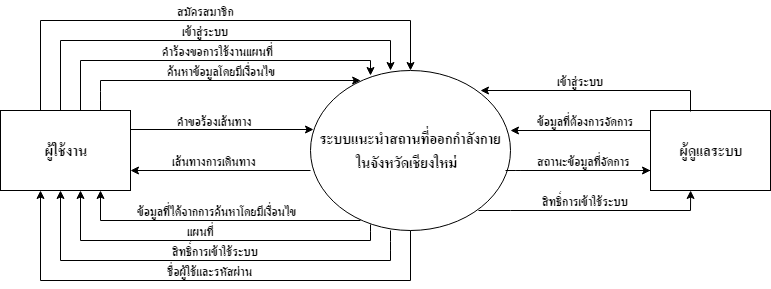

The diagram above was exported from draw.io. Its source (the exported page's mxGraphModel, read from the mxfile embedded in the PNG):
<mxGraphModel dx="872" dy="457" grid="1" gridSize="10" guides="1" tooltips="1" connect="1" arrows="1" fold="1" page="1" pageScale="1" pageWidth="850" pageHeight="1100" background="#ffffff" math="0" shadow="0">
  <root>
    <mxCell id="0" />
    <mxCell id="1" parent="0" />
    <mxCell id="2" value="&lt;span lang=&quot;TH&quot;&gt;&lt;font face=&quot;angsana new&quot; style=&quot;font-size: 20px&quot;&gt;&lt;b&gt;ระบบแนะนำสถานที่ออกกำลังกาย&lt;/b&gt;&lt;/font&gt;&lt;/span&gt;&lt;div&gt;&lt;span lang=&quot;TH&quot;&gt;&lt;font face=&quot;angsana new&quot; style=&quot;font-size: 20px&quot;&gt;&lt;b&gt;ในจังหวัดเชียงใหม่ &amp;nbsp;&lt;/b&gt;&lt;/font&gt;&lt;/span&gt;&lt;/div&gt;" style="ellipse;whiteSpace=wrap;html=1;fontFamily=Angsana New;fontSize=16;fontStyle=1" vertex="1" parent="1">
      <mxGeometry x="330" y="200" width="200" height="160" as="geometry" />
    </mxCell>
    <mxCell id="5" value="&lt;font style=&quot;font-size: 20px&quot; face=&quot;angsana new&quot;&gt;&lt;b&gt;ผู้ใช้งาน&lt;/b&gt;&lt;/font&gt;" style="whiteSpace=wrap;html=1;fontSize=20;fontFamily=Angsana New;fontStyle=1" vertex="1" parent="1">
      <mxGeometry x="20" y="240" width="130" height="80" as="geometry" />
    </mxCell>
    <mxCell id="6" value="&lt;font style=&quot;font-size: 20px&quot; face=&quot;angsana new&quot;&gt;&lt;b&gt;ผู้ดูเเลระบบ&lt;/b&gt;&lt;/font&gt;" style="whiteSpace=wrap;html=1;fontSize=20;fontFamily=Angsana New;fontStyle=1" vertex="1" parent="1">
      <mxGeometry x="670" y="240" width="120" height="80" as="geometry" />
    </mxCell>
    <mxCell id="22" value="" style="endArrow=none;html=1;fontSize=16;fontFamily=Angsana New;fontStyle=1" edge="1" parent="1">
      <mxGeometry x="80" y="221" width="50" height="50" as="geometry">
        <mxPoint x="80" y="240" as="sourcePoint" />
        <mxPoint x="80" y="170" as="targetPoint" />
      </mxGeometry>
    </mxCell>
    <mxCell id="23" value="" style="endArrow=none;html=1;fontSize=16;fontFamily=Angsana New;fontStyle=1" edge="1" parent="1">
      <mxGeometry x="100" y="221" width="50" height="50" as="geometry">
        <mxPoint x="100" y="240" as="sourcePoint" />
        <mxPoint x="100" y="190" as="targetPoint" />
      </mxGeometry>
    </mxCell>
    <mxCell id="24" value="" style="endArrow=none;html=1;fontSize=16;fontFamily=Angsana New;fontStyle=1" edge="1" parent="1">
      <mxGeometry x="120" y="221" width="50" height="50" as="geometry">
        <mxPoint x="120" y="240" as="sourcePoint" />
        <mxPoint x="120" y="210" as="targetPoint" />
        <Array as="points">
          <mxPoint x="120" y="231" />
        </Array>
      </mxGeometry>
    </mxCell>
    <mxCell id="32" value="" style="endArrow=classic;html=1;entryX=0.1;entryY=0.188;entryPerimeter=0;fontSize=16;fontFamily=Angsana New;fontStyle=1" edge="1" parent="1">
      <mxGeometry x="170" y="210" width="50" height="50" as="geometry">
        <mxPoint x="120" y="210" as="sourcePoint" />
        <mxPoint x="380.1428571428571" y="210" as="targetPoint" />
      </mxGeometry>
    </mxCell>
    <mxCell id="33" value="" style="endArrow=none;html=1;endFill=0;fontSize=16;fontFamily=Angsana New;fontStyle=1" edge="1" parent="1">
      <mxGeometry x="100" y="190" width="50" height="50" as="geometry">
        <mxPoint x="100" y="190" as="sourcePoint" />
        <mxPoint x="390" y="190" as="targetPoint" />
      </mxGeometry>
    </mxCell>
    <mxCell id="35" value="" style="endArrow=none;html=1;endFill=0;fontSize=16;fontFamily=Angsana New;fontStyle=1" edge="1" parent="1">
      <mxGeometry x="80" y="170" width="50" height="50" as="geometry">
        <mxPoint x="80" y="170" as="sourcePoint" />
        <mxPoint x="410" y="170" as="targetPoint" />
      </mxGeometry>
    </mxCell>
    <mxCell id="40" value="" style="endArrow=classic;html=1;entryX=0.4;entryY=0;entryPerimeter=0;fontSize=16;fontFamily=Angsana New;fontStyle=1" edge="1" parent="1" target="2">
      <mxGeometry x="410" y="170" width="50" height="50" as="geometry">
        <mxPoint x="410" y="170" as="sourcePoint" />
        <mxPoint x="410" y="190" as="targetPoint" />
      </mxGeometry>
    </mxCell>
    <mxCell id="41" value="" style="endArrow=classic;html=1;fontSize=16;fontFamily=Angsana New;fontStyle=1" edge="1" parent="1">
      <mxGeometry x="390" y="195" width="50" height="50" as="geometry">
        <mxPoint x="390" y="190" as="sourcePoint" />
        <mxPoint x="390" y="205" as="targetPoint" />
      </mxGeometry>
    </mxCell>
    <mxCell id="42" value="" style="endArrow=classic;html=1;fontSize=16;fontFamily=Angsana New;fontStyle=1" edge="1" parent="1">
      <mxGeometry width="50" height="50" relative="1" as="geometry">
        <mxPoint x="120" y="350" as="sourcePoint" />
        <mxPoint x="120" y="320" as="targetPoint" />
      </mxGeometry>
    </mxCell>
    <mxCell id="43" value="" style="endArrow=classic;html=1;fontSize=16;fontFamily=Angsana New;fontStyle=1" edge="1" parent="1">
      <mxGeometry x="100" y="320" width="50" height="50" as="geometry">
        <mxPoint x="100" y="370" as="sourcePoint" />
        <mxPoint x="100" y="320" as="targetPoint" />
      </mxGeometry>
    </mxCell>
    <mxCell id="44" value="" style="endArrow=classic;html=1;fontSize=16;fontFamily=Angsana New;fontStyle=1" edge="1" parent="1">
      <mxGeometry x="80" y="320" width="50" height="50" as="geometry">
        <mxPoint x="80" y="390" as="sourcePoint" />
        <mxPoint x="80" y="320" as="targetPoint" />
      </mxGeometry>
    </mxCell>
    <mxCell id="45" value="" style="endArrow=classic;html=1;fontSize=16;fontFamily=Angsana New;fontStyle=1" edge="1" parent="1">
      <mxGeometry x="60" y="320" width="50" height="50" as="geometry">
        <mxPoint x="60" y="410" as="sourcePoint" />
        <mxPoint x="60" y="320" as="targetPoint" />
      </mxGeometry>
    </mxCell>
    <mxCell id="48" value="" style="endArrow=none;html=1;endFill=0;entryX=0.25;entryY=0.938;entryPerimeter=0;fontSize=16;fontFamily=Angsana New;fontStyle=1" edge="1" parent="1" target="2">
      <mxGeometry x="120" y="350" width="50" height="50" as="geometry">
        <mxPoint x="120" y="350" as="sourcePoint" />
        <mxPoint x="330" y="350" as="targetPoint" />
      </mxGeometry>
    </mxCell>
    <mxCell id="49" value="" style="endArrow=none;html=1;endFill=0;fontSize=16;fontFamily=Angsana New;fontStyle=1" edge="1" parent="1">
      <mxGeometry x="100" y="370" width="50" height="50" as="geometry">
        <mxPoint x="100" y="370" as="sourcePoint" />
        <mxPoint x="390" y="370" as="targetPoint" />
      </mxGeometry>
    </mxCell>
    <mxCell id="50" value="" style="endArrow=none;html=1;endFill=0;fontSize=16;fontFamily=Angsana New;fontStyle=1" edge="1" parent="1">
      <mxGeometry x="80" y="390" width="50" height="50" as="geometry">
        <mxPoint x="80" y="390" as="sourcePoint" />
        <mxPoint x="410" y="390" as="targetPoint" />
      </mxGeometry>
    </mxCell>
    <mxCell id="51" value="" style="endArrow=none;html=1;endFill=0;fontSize=16;fontFamily=Angsana New;fontStyle=1" edge="1" parent="1">
      <mxGeometry x="60" y="410" width="50" height="50" as="geometry">
        <mxPoint x="60" y="410" as="sourcePoint" />
        <mxPoint x="430" y="410" as="targetPoint" />
      </mxGeometry>
    </mxCell>
    <mxCell id="54" value="" style="endArrow=none;html=1;fontSize=16;fontFamily=Angsana New;fontStyle=1" edge="1" parent="1">
      <mxGeometry x="410" y="371" width="50" height="50" as="geometry">
        <mxPoint x="410" y="390" as="sourcePoint" />
        <mxPoint x="410" y="360" as="targetPoint" />
        <Array as="points">
          <mxPoint x="410" y="381" />
        </Array>
      </mxGeometry>
    </mxCell>
    <mxCell id="61" value="" style="endArrow=none;html=1;entryX=0.302;entryY=0.96;entryPerimeter=0;fontSize=16;fontFamily=Angsana New;fontStyle=1" edge="1" parent="1" target="2">
      <mxGeometry x="390" y="351" width="50" height="50" as="geometry">
        <mxPoint x="390" y="370" as="sourcePoint" />
        <mxPoint x="390" y="360" as="targetPoint" />
        <Array as="points">
          <mxPoint x="390" y="361" />
        </Array>
      </mxGeometry>
    </mxCell>
    <mxCell id="62" value="" style="endArrow=classic;html=1;fontSize=16;fontFamily=Angsana New;fontStyle=1" edge="1" parent="1">
      <mxGeometry x="506" y="230" width="50" height="50" as="geometry">
        <mxPoint x="670" y="260" as="sourcePoint" />
        <mxPoint x="530" y="260" as="targetPoint" />
      </mxGeometry>
    </mxCell>
    <mxCell id="63" value="" style="endArrow=classic;html=1;fontSize=16;fontFamily=Angsana New;fontStyle=1" edge="1" parent="1">
      <mxGeometry x="530" y="270" width="50" height="50" as="geometry">
        <mxPoint x="670" y="300" as="sourcePoint" />
        <mxPoint x="670" y="300" as="targetPoint" />
        <Array as="points">
          <mxPoint x="530" y="300" />
        </Array>
      </mxGeometry>
    </mxCell>
    <mxCell id="65" value="" style="endArrow=classic;html=1;fontSize=16;fontFamily=Angsana New;fontStyle=1" edge="1" parent="1">
      <mxGeometry x="476" y="190" width="50" height="50" as="geometry">
        <mxPoint x="710" y="220" as="sourcePoint" />
        <mxPoint x="500" y="220" as="targetPoint" />
      </mxGeometry>
    </mxCell>
    <mxCell id="67" value="" style="endArrow=none;html=1;endFill=0;fontSize=16;fontFamily=Angsana New;fontStyle=1" edge="1" parent="1">
      <mxGeometry x="500" y="340" width="50" height="50" as="geometry">
        <mxPoint x="530" y="340" as="sourcePoint" />
        <mxPoint x="710" y="340" as="targetPoint" />
      </mxGeometry>
    </mxCell>
    <mxCell id="68" value="" style="endArrow=none;html=1;fontSize=16;fontFamily=Angsana New;fontStyle=1" edge="1" parent="1">
      <mxGeometry x="710" y="231" width="50" height="50" as="geometry">
        <mxPoint x="710" y="241" as="sourcePoint" />
        <mxPoint x="710" y="220" as="targetPoint" />
        <Array as="points">
          <mxPoint x="710" y="241" />
        </Array>
      </mxGeometry>
    </mxCell>
    <mxCell id="73" value="" style="endArrow=classic;html=1;fontSize=16;fontFamily=Angsana New;fontStyle=1" edge="1" parent="1">
      <mxGeometry x="710.1428571428571" y="320" width="50" height="50" as="geometry">
        <mxPoint x="710" y="340" as="sourcePoint" />
        <mxPoint x="710.1428571428571" y="320" as="targetPoint" />
      </mxGeometry>
    </mxCell>
    <mxCell id="74" value="&lt;font style=&quot;font-size: 16px&quot; face=&quot;angsana new&quot;&gt;เข้าสู่ระบบ&lt;/font&gt;" style="text;html=1;resizable=0;points=[];autosize=1;align=left;verticalAlign=top;spacingTop=-4;fontSize=16;fontFamily=Angsana New;fontStyle=1" vertex="1" parent="1">
      <mxGeometry x="575" y="200" width="60" height="20" as="geometry" />
    </mxCell>
    <mxCell id="77" value="&lt;font style=&quot;font-size: 16px&quot; face=&quot;angsana new&quot;&gt;สิทธิ์การเข้าใช้ระบบ&lt;/font&gt;" style="text;html=1;resizable=0;points=[];autosize=1;align=left;verticalAlign=top;spacingTop=-4;fontSize=16;fontFamily=Angsana New;fontStyle=1" vertex="1" parent="1">
      <mxGeometry x="560" y="320" width="100" height="20" as="geometry" />
    </mxCell>
    <mxCell id="78" value="&lt;font style=&quot;font-size: 16px&quot; face=&quot;angsana new&quot;&gt;ข้อมูลที่ต้องการจัดการ&lt;/font&gt;" style="text;html=1;resizable=0;points=[];autosize=1;align=left;verticalAlign=top;spacingTop=-4;fontSize=16;fontFamily=Angsana New;fontStyle=1" vertex="1" parent="1">
      <mxGeometry x="555" y="240" width="110" height="20" as="geometry" />
    </mxCell>
    <mxCell id="79" value="&lt;font style=&quot;font-size: 16px&quot; face=&quot;angsana new&quot;&gt;สถานะข้อมูลที่จัดการ&lt;/font&gt;" style="text;html=1;resizable=0;points=[];autosize=1;align=left;verticalAlign=top;spacingTop=-4;fontSize=16;fontFamily=Angsana New;fontStyle=1" vertex="1" parent="1">
      <mxGeometry x="555" y="280" width="110" height="20" as="geometry" />
    </mxCell>
    <mxCell id="82" value="&lt;font style=&quot;font-size: 16px&quot; face=&quot;angsana new&quot;&gt;เข้าสู่ระบบ&lt;/font&gt;" style="text;html=1;resizable=0;points=[];autosize=1;align=left;verticalAlign=top;spacingTop=-4;fontSize=16;fontFamily=Angsana New;fontStyle=1" vertex="1" parent="1">
      <mxGeometry x="200" y="150" width="60" height="20" as="geometry" />
    </mxCell>
    <mxCell id="85" value="&lt;font style=&quot;font-size: 16px&quot; face=&quot;angsana new&quot;&gt;คำร้องขอการใช้งานเเผนที่&lt;/font&gt;" style="text;html=1;resizable=0;points=[];autosize=1;align=left;verticalAlign=top;spacingTop=-4;fontSize=16;fontFamily=Angsana New;fontStyle=1" vertex="1" parent="1">
      <mxGeometry x="180" y="170" width="130" height="20" as="geometry" />
    </mxCell>
    <mxCell id="86" value="&lt;font style=&quot;font-size: 16px&quot; face=&quot;angsana new&quot;&gt;สิทธิ์การเข้าใช้ระบบ&lt;/font&gt;" style="text;html=1;resizable=0;points=[];autosize=1;align=left;verticalAlign=top;spacingTop=-4;fontSize=16;fontFamily=Angsana New;fontStyle=1" vertex="1" parent="1">
      <mxGeometry x="190" y="370" width="100" height="20" as="geometry" />
    </mxCell>
    <mxCell id="88" value="&lt;font style=&quot;font-size: 16px&quot; face=&quot;angsana new&quot;&gt;เเผนที่&lt;/font&gt;" style="text;html=1;resizable=0;points=[];autosize=1;align=left;verticalAlign=top;spacingTop=-4;fontSize=16;fontFamily=Angsana New;fontStyle=1" vertex="1" parent="1">
      <mxGeometry x="205" y="350" width="40" height="20" as="geometry" />
    </mxCell>
    <mxCell id="89" value="&lt;font style=&quot;font-size: 16px&quot;&gt;คำขอร้องเส้นทาง&lt;/font&gt;" style="text;html=1;resizable=0;points=[];autosize=1;align=left;verticalAlign=top;spacingTop=-4;fontSize=16;fontFamily=angsana new;fontStyle=1" vertex="1" parent="1">
      <mxGeometry x="195" y="240" width="90" height="20" as="geometry" />
    </mxCell>
    <mxCell id="90" value="&lt;font style=&quot;font-size: 16px&quot; face=&quot;angsana new&quot;&gt;เส้นทางการเดินทาง&lt;/font&gt;" style="text;html=1;resizable=0;points=[];autosize=1;align=left;verticalAlign=top;spacingTop=-4;fontSize=16;fontFamily=Angsana New;fontStyle=1" vertex="1" parent="1">
      <mxGeometry x="190" y="280" width="100" height="20" as="geometry" />
    </mxCell>
    <mxCell id="93" value="&lt;font style=&quot;font-size: 16px&quot; face=&quot;angsana new&quot;&gt;ค้นหาข้อมูลโดยมีเงื่อนไข&lt;/font&gt;" style="text;html=1;resizable=0;points=[];autosize=1;align=left;verticalAlign=top;spacingTop=-4;fontSize=16;fontFamily=Angsana New;fontStyle=1" vertex="1" parent="1">
      <mxGeometry x="185" y="190" width="120" height="20" as="geometry" />
    </mxCell>
    <mxCell id="94" value="&lt;font style=&quot;font-size: 16px&quot; face=&quot;angsana new&quot;&gt;ข้อมูลที่ได้จากการค้นหาโดยมีเงื่อนไข&lt;/font&gt;" style="text;html=1;resizable=0;points=[];autosize=1;align=left;verticalAlign=top;spacingTop=-4;fontSize=16;fontFamily=Angsana New;fontStyle=1" vertex="1" parent="1">
      <mxGeometry x="155" y="330" width="180" height="20" as="geometry" />
    </mxCell>
    <mxCell id="95" value="" style="endArrow=none;html=1;exitX=0.838;exitY=0.874;exitPerimeter=0;fontSize=16;fontFamily=Angsana New;fontStyle=1" edge="1" parent="1" source="2">
      <mxGeometry width="50" height="50" relative="1" as="geometry">
        <mxPoint x="500" y="395" as="sourcePoint" />
        <mxPoint x="530" y="340" as="targetPoint" />
      </mxGeometry>
    </mxCell>
    <mxCell id="97" value="" style="endArrow=none;html=1;fontSize=16;fontFamily=Angsana New;fontStyle=1" edge="1" parent="1">
      <mxGeometry width="50" height="50" relative="1" as="geometry">
        <mxPoint x="525" y="300" as="sourcePoint" />
        <mxPoint x="535" y="300" as="targetPoint" />
      </mxGeometry>
    </mxCell>
    <mxCell id="101" value="" style="endArrow=none;html=1;fontSize=16;fontFamily=Angsana New;fontStyle=1" edge="1" parent="1">
      <mxGeometry x="60" y="221" width="50" height="50" as="geometry">
        <mxPoint x="60" y="240" as="sourcePoint" />
        <mxPoint x="60" y="150" as="targetPoint" />
      </mxGeometry>
    </mxCell>
    <mxCell id="102" value="" style="endArrow=none;html=1;endFill=0;fontSize=16;fontFamily=Angsana New;fontStyle=1" edge="1" parent="1">
      <mxGeometry x="60" y="150" width="50" height="50" as="geometry">
        <mxPoint x="60" y="150" as="sourcePoint" />
        <mxPoint x="430" y="150" as="targetPoint" />
      </mxGeometry>
    </mxCell>
    <mxCell id="103" value="" style="endArrow=classic;html=1;entryX=0.5;entryY=0;fontSize=16;fontFamily=Angsana New;fontStyle=1" edge="1" parent="1" target="2">
      <mxGeometry x="430" y="150" width="50" height="50" as="geometry">
        <mxPoint x="430" y="150" as="sourcePoint" />
        <mxPoint x="430.1428571428571" y="180.28571428571428" as="targetPoint" />
      </mxGeometry>
    </mxCell>
    <mxCell id="106" value="" style="endArrow=none;html=1;fontSize=16;fontFamily=Angsana New;fontStyle=1" edge="1" parent="1">
      <mxGeometry x="430" y="431" width="50" height="50" as="geometry">
        <mxPoint x="430" y="410" as="sourcePoint" />
        <mxPoint x="430" y="360" as="targetPoint" />
      </mxGeometry>
    </mxCell>
    <mxCell id="108" value="&lt;font style=&quot;font-size: 16px&quot; face=&quot;angsana new&quot;&gt;สมัครสมาชิก&lt;/font&gt;" style="text;html=1;resizable=0;points=[];autosize=1;align=left;verticalAlign=top;spacingTop=-4;fontSize=16;fontFamily=Angsana New;fontStyle=1" vertex="1" parent="1">
      <mxGeometry x="195" y="130" width="70" height="20" as="geometry" />
    </mxCell>
    <mxCell id="109" value="&lt;span lang=&quot;TH&quot;&gt;&lt;font face=&quot;angsana new&quot;&gt;ชื่อผู้ใช้และรหัสผ่าน&amp;nbsp;&lt;/font&gt;&lt;/span&gt;&lt;br&gt;" style="text;html=1;resizable=0;points=[];autosize=1;align=left;verticalAlign=top;spacingTop=-4;fontFamily=Angsana New;fontSize=16;fontStyle=1" vertex="1" parent="1">
      <mxGeometry x="185" y="390" width="100" height="20" as="geometry" />
    </mxCell>
    <mxCell id="e3db48ee9eb6f35-123" value="" style="endArrow=classic;html=1;entryX=0.016;entryY=0.37;entryPerimeter=0;fontSize=16;fontFamily=Angsana New;fontStyle=1" edge="1" parent="1" target="2">
      <mxGeometry x="150" y="240" width="50" height="50" as="geometry">
        <mxPoint x="150" y="259" as="sourcePoint" />
        <mxPoint x="359.8571428571429" y="240" as="targetPoint" />
      </mxGeometry>
    </mxCell>
    <mxCell id="43652ee9b316b3ef-115" value="" style="endArrow=classic;html=1;strokeWidth=1;fontFamily=Angsana New;fontSize=16;exitX=0;exitY=0.625;exitPerimeter=0;entryX=1;entryY=0.75;fontStyle=1" edge="1" parent="1" source="2" target="5">
      <mxGeometry width="50" height="50" relative="1" as="geometry">
        <mxPoint x="20" y="510" as="sourcePoint" />
        <mxPoint x="70" y="460" as="targetPoint" />
      </mxGeometry>
    </mxCell>
  </root>
</mxGraphModel>